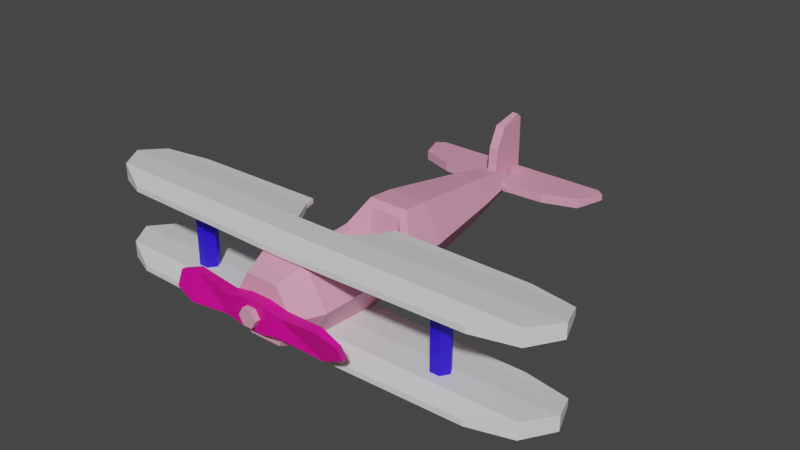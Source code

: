 # Source: plane.blend  (saved by Blender 3.6.11; exported with 4.5.12 LTS)
import bpy
from mathutils import Matrix  # noqa: F401  (used for matrix-valued properties, if any)

bpy.ops.wm.read_factory_settings(use_empty=True)
scene = bpy.context.scene
scene.name = 'Scene'

# ---- materials (node trees are filled in below, after node groups)
mat_material_001 = bpy.data.materials.new('Material.001')
mat_material_001.use_transparent_shadow = False
mat_material_002 = bpy.data.materials.new('Material.002')
mat_material_002.use_transparent_shadow = False
mat_material_003 = bpy.data.materials.new('Material.003')
mat_material_003.use_transparent_shadow = False
mat_material_004 = bpy.data.materials.new('Material.004')
mat_material_004.use_transparent_shadow = False

# ---- material node trees
mat_material_001.use_nodes = True; mat_material_001.node_tree.nodes.clear()
_N = mat_material_001.node_tree.nodes; _L = mat_material_001.node_tree.links
n0 = _N.new('ShaderNodeBsdfPrincipled'); n0.name = 'Principled BSDF'; n0.location = (10, 300)
n0.distribution = 'GGX'
n0.subsurface_method = 'RANDOM_WALK_SKIN'
n0.inputs[0].default_value = (0.8, 0.3413, 0.4853, 1.0)
n0.inputs[3].default_value = 1.45
n0.inputs[27].default_value = (0.0, 0.0, 0.0, 1.0)
n0.inputs[28].default_value = 1.0
n1 = _N.new('ShaderNodeOutputMaterial'); n1.name = 'Material Output'; n1.location = (300, 300)
_L.new(n0.outputs[0], n1.inputs[0])
n1.is_active_output = True
mat_material_002.use_nodes = True; mat_material_002.node_tree.nodes.clear()
_N = mat_material_002.node_tree.nodes; _L = mat_material_002.node_tree.links
n0 = _N.new('ShaderNodeBsdfPrincipled'); n0.name = 'Principled BSDF'; n0.location = (10, 300)
n0.distribution = 'GGX'
n0.subsurface_method = 'RANDOM_WALK_SKIN'
n0.inputs[0].default_value = (0.8, 0.0, 0.2952, 1.0)
n0.inputs[3].default_value = 1.45
n0.inputs[27].default_value = (0.0, 0.0, 0.0, 1.0)
n0.inputs[28].default_value = 1.0
n1 = _N.new('ShaderNodeOutputMaterial'); n1.name = 'Material Output'; n1.location = (300, 300)
_L.new(n0.outputs[0], n1.inputs[0])
n1.is_active_output = True
mat_material_003.use_nodes = True; mat_material_003.node_tree.nodes.clear()
_N = mat_material_003.node_tree.nodes; _L = mat_material_003.node_tree.links
n0 = _N.new('ShaderNodeBsdfPrincipled'); n0.name = 'Principled BSDF'; n0.location = (10, 300)
n0.distribution = 'GGX'
n0.subsurface_method = 'RANDOM_WALK_SKIN'
n0.inputs[0].default_value = (0.01923, 0.0, 0.8, 1.0)
n0.inputs[3].default_value = 1.45
n0.inputs[27].default_value = (0.0, 0.0, 0.0, 1.0)
n0.inputs[28].default_value = 1.0
n1 = _N.new('ShaderNodeOutputMaterial'); n1.name = 'Material Output'; n1.location = (300, 300)
_L.new(n0.outputs[0], n1.inputs[0])
n1.is_active_output = True
mat_material_004.use_nodes = True; mat_material_004.node_tree.nodes.clear()
_N = mat_material_004.node_tree.nodes; _L = mat_material_004.node_tree.links
n0 = _N.new('ShaderNodeBsdfPrincipled'); n0.name = 'Principled BSDF'; n0.location = (10, 300)
n0.distribution = 'GGX'
n0.subsurface_method = 'RANDOM_WALK_SKIN'
n0.inputs[3].default_value = 1.45
n0.inputs[27].default_value = (0.0, 0.0, 0.0, 1.0)
n0.inputs[28].default_value = 1.0
n1 = _N.new('ShaderNodeOutputMaterial'); n1.name = 'Material Output'; n1.location = (300, 300)
_L.new(n0.outputs[0], n1.inputs[0])
n1.is_active_output = True

# ---- world
world_world = bpy.data.worlds.new('World'); scene.world = world_world
world_world.use_nodes = True; world_world.node_tree.nodes.clear()
_N = world_world.node_tree.nodes; _L = world_world.node_tree.links
n0 = _N.new('ShaderNodeOutputWorld'); n0.name = 'World Output'; n0.location = (300, 300)
n1 = _N.new('ShaderNodeBackground'); n1.name = 'Background'; n1.location = (10, 300)
n1.inputs[0].default_value = (0.05088, 0.05088, 0.05088, 1.0)
_L.new(n1.outputs[0], n0.inputs[0])
n0.is_active_output = True
world_world.color = (0.05088, 0.05088, 0.05088)
world_world.use_sun_shadow = False
world_world.sun_shadow_jitter_overblur = 0.0

# ---- meshes
me_mesh = bpy.data.meshes.new('Mesh')
me_mesh.from_pydata([(21.47, 3.604, 5.925), (17.21, 3.703, 4.965), (-17.21, 3.703, 4.965), (-21.47, 3.604, 5.925), (-22.43, 3.366, 8.542), (-20.66, 3.264, 11.16), (-17.21, 3.789, 12.83), (17.21, 3.789, 12.83), (20.66, 3.264, 11.16), (22.43, 3.366, 8.542), (21.47, 4.273, 5.925), (17.21, 4.11, 4.965), (-17.21, 4.11, 4.965), (-21.47, 4.273, 5.925), (-22.43, 4.729, 8.542), (-20.66, 4.831, 11.16), (-17.21, 4.307, 12.83), (17.21, 4.307, 12.83), (20.66, 4.831, 11.16), (22.43, 4.729, 8.542), (3.092e-06, 3.801, 13.3), (3.092e-06, 4.295, 13.3), (-3.815e-06, 4.665, 11.16), (-3.815e-06, 3.43, 11.16), (-4.417, 3.703, 4.815), (4.417, 3.703, 4.815), (4.417, 4.11, 4.815), (-4.417, 4.11, 4.815), (4.098, 4.164, 5.925), (-4.098, 4.164, 5.925), (-3.316e-06, 4.498, 8.542), (2.477, 4.498, 8.542), (-2.477, 4.498, 8.542), (-4.098, 3.713, 5.925), (4.098, 3.713, 5.925), (-3.316e-06, 3.597, 8.542), (-2.477, 3.597, 8.542), (2.477, 3.597, 8.542), (13.09, -3.01, 8.614), (12.17, -3.01, 8.614), (11.71, -3.01, 9.406), (12.17, -3.01, 10.2), (13.09, -3.01, 10.2), (13.54, -3.01, 9.406), (13.09, 3.608, 8.614), (12.17, 3.608, 8.614), (11.71, 3.608, 9.406), (12.17, 3.608, 10.2), (13.09, 3.608, 10.2), (13.54, 3.608, 9.406), (8.845, -0.2712, -18.84), (-4.23e-07, -0.2712, -18.84), (-8.845, -0.2712, -18.84), (-9.604, -0.2712, -18.23), (-8.59, -0.4486, -15.68), (-5.458, -0.4486, -14.62), (5.458, -0.4486, -14.62), (8.59, -0.4486, -15.68), (9.604, -0.2712, -18.23), (8.845, 0.2712, -18.84), (-4.45e-07, 0.2712, -18.84), (-8.845, 0.2712, -18.84), (-9.604, 0.2712, -18.23), (-8.59, 0.4486, -15.68), (-5.458, 0.4486, -14.62), (5.458, 0.4486, -14.62), (8.59, 0.4486, -15.68), (9.604, 0.2712, -18.23), (1.285e-06, -0.4486, -14.33), (1.285e-06, 0.4486, -14.33), (21.47, -4.011, 5.925), (17.21, -3.913, 4.965), (-17.21, -3.913, 4.965), (-21.47, -4.011, 5.925), (-22.43, -4.249, 8.542), (-20.66, -4.351, 11.16), (-17.21, -3.827, 12.83), (17.21, -3.827, 12.83), (20.66, -4.351, 11.16), (22.43, -4.249, 8.542), (21.47, -3.343, 5.925), (17.21, -3.505, 4.965), (-17.21, -3.505, 4.965), (-21.47, -3.343, 5.925), (-22.43, -2.886, 8.542), (-20.66, -2.784, 11.16), (-17.21, -3.309, 12.83), (17.21, -3.309, 12.83), (20.66, -2.784, 11.16), (22.43, -2.886, 8.542), (3.092e-06, -3.913, 4.794), (3.092e-06, -3.815, 13.3), (3.092e-06, -3.505, 4.794), (3.092e-06, -3.321, 13.3), (-2.861e-06, -3.463, 5.925), (-1.907e-06, -3.141, 8.542), (-3.815e-06, -2.95, 11.16), (-2.861e-06, -3.89, 5.925), (-1.907e-06, -3.994, 8.542), (-3.815e-06, -4.185, 11.16), (-13.09, -3.01, 8.614), (-12.17, -3.01, 8.614), (-11.71, -3.01, 9.406), (-12.17, -3.01, 10.2), (-13.09, -3.01, 10.2), (-13.54, -3.01, 9.406), (-13.09, 3.608, 8.614), (-12.17, 3.608, 8.614), (-11.71, 3.608, 9.406), (-12.17, 3.608, 10.2), (-13.09, 3.608, 10.2), (-13.54, 3.608, 9.406), (-4.156, 6.069e-07, 4.192), (-2.078, -3.599, 4.192), (2.078, -3.599, 4.192), (4.156, -1.931e-15, 4.192), (2.078, 3.599, 12.5), (-2.078, 3.599, 12.5), (-4.156, 6.193e-07, 12.5), (-2.078, -3.599, 12.5), (2.078, -3.599, 12.5), (4.156, -5.553e-15, 12.5), (1.525, 2.642, 15.09), (-1.525, 2.642, 15.09), (-3.05, 5.072e-07, 15.09), (-1.525, -2.642, 15.09), (1.525, -2.642, 15.09), (3.05, 5.274e-08, 15.09), (2.299, 8.854e-08, -10.65), (1.15, 1.991, -10.65), (1.15, -1.991, -10.65), (-1.15, -1.991, -10.65), (-2.299, 4.312e-07, -10.65), (-1.15, 1.991, -10.65), (3.756, 2.537e-08, -1.96), (1.878, -3.252, -1.96), (-1.878, -3.252, -1.96), (-3.756, 5.85e-07, -1.96), (-1.878, 3.252, -1.96), (1.878, 3.252, -1.96), (1.174, 1.422e-07, -15.79), (0.5872, 1.017, -15.79), (0.5872, -1.017, -15.79), (-0.5872, -1.017, -15.79), (-1.174, 3.172e-07, -15.79), (-0.5872, 1.017, -15.79), (9.909e-08, 2.017e-07, -18.51), (1.956, 3.387, 0.429), (2.078, 3.599, 7.96), (-1.956, 3.387, 0.429), (-2.078, 3.599, 7.96), (3.426, 1.003, 1.873), (3.476, 1.177, 6.387), (-3.426, 1.004, 1.873), (-3.476, 1.177, 6.387), (3.842, 0.5359, 4.192), (-3.842, 0.5359, 4.192), (2.698, 1.009, 6.227), (1.577, 2.928, 7.524), (-2.698, 1.009, 6.227), (-1.577, 2.928, 7.524), (3.032, 0.5037, 4.199), (-3.032, 0.5037, 4.199), (2.649, 0.8235, 2.044), (-2.649, 0.8235, 2.044), (1.473, 2.703, 0.8436), (-1.473, 2.703, 0.8436), (1.531, -0.6426, 6.963), (-1.531, -0.6426, 6.963), (1.816, -1.165, 4.289), (-1.816, -1.165, 4.289), (1.483, -0.9131, 1.352), (-1.483, -0.9131, 1.352), (0.4398, 0.7618, 15.09), (-0.4398, 0.7618, 15.09), (-0.8797, 3.578e-07, 15.09), (-0.4398, -0.7618, 15.09), (0.4398, -0.7618, 15.09), (0.8797, 2.267e-07, 15.09), (0.4398, 0.7618, 16.75), (-0.4398, 0.7618, 16.75), (-0.8797, 3.578e-07, 16.75), (-0.4398, -0.7618, 16.75), (0.4398, -0.7618, 16.75), (0.8797, 2.267e-07, 16.75), (-0.2712, 5.796e-07, -18.36), (-0.2712, 5.488, -18.36), (-0.2712, 5.959, -17.81), (-0.4486, 5.33, -15.52), (-0.4486, 3.386, -14.57), (0.2712, 5.933e-07, -18.36), (0.2712, 5.488, -18.36), (0.2712, 5.959, -17.81), (0.4486, 5.33, -15.52), (0.4486, 3.386, -14.57), (-0.4486, -4.804e-07, -14.31), (0.4486, -4.804e-07, -14.31), (0.9878, -1.264, 16.24), (-0.9878, -1.264, 16.24), (-0.9878, 1.264, 16.24), (0.9878, 1.264, 16.24), (-0.9878, 1.264, 15.15), (0.9878, 1.264, 15.15), (-0.9878, -1.264, 15.15), (0.9878, -1.264, 15.15), (8.615, 0.6866, 15.74), (8.615, -0.6446, 15.19), (8.615, 0.6402, 16.2), (8.615, -0.691, 15.66), (2.774, -0.9194, 16.24), (6.777, -1.473, 15.68), (2.774, 0.9194, 16.24), (2.774, 0.9194, 15.15), (6.777, 1.292, 16.4), (6.777, 1.473, 15.72), (2.774, -0.9194, 15.15), (6.777, -1.292, 14.99), (-8.559, 0.6287, 15.2), (-8.559, -0.6875, 15.73), (-8.559, -0.6331, 16.2), (-8.559, 0.6831, 15.66), (-6.72, -1.473, 15.69), (-2.717, -0.9194, 15.15), (-2.717, -0.9194, 16.24), (-6.72, -1.306, 16.38), (-6.72, 1.473, 15.71), (-2.717, 0.9194, 16.24), (-2.717, 0.9194, 15.15), (-6.72, 1.306, 15.02)], [], [(0, 1, 11, 10), (2, 3, 13, 12), (3, 4, 14, 13), (4, 5, 15, 14), (5, 6, 16, 15), (6, 20, 21, 16), (7, 8, 18, 17), (8, 9, 19, 18), (9, 0, 10, 19), (21, 20, 7, 17), (18, 22, 21, 17), (19, 31, 22, 18), (23, 20, 6, 5), (22, 32, 14, 15), (21, 22, 15, 16), (8, 23, 37, 9), (8, 7, 20, 23), (36, 23, 5, 4), (1, 25, 26, 11), (27, 24, 2, 12), (28, 31, 19, 10), (26, 28, 10, 11), (33, 36, 4, 3), (24, 33, 3, 2), (13, 29, 27, 12), (13, 14, 32, 29), (0, 34, 25, 1), (9, 37, 34, 0), (25, 34, 28, 26), (34, 37, 31, 28), (30, 35, 36, 32), (36, 33, 29, 32), (33, 24, 27, 29), (37, 35, 30, 31), (22, 31, 30), (22, 30, 32), (36, 35, 23), (37, 23, 35), (38, 39, 45, 44), (39, 40, 46, 45), (40, 41, 47, 46), (41, 42, 48, 47), (42, 43, 49, 48), (43, 38, 44, 49), (50, 51, 60, 59), (51, 52, 61, 60), (52, 53, 62, 61), (53, 54, 63, 62), (54, 55, 64, 63), (55, 68, 69, 64), (56, 57, 66, 65), (57, 58, 67, 66), (58, 50, 59, 67), (51, 56, 68), (65, 60, 69), (69, 68, 56, 65), (52, 54, 53), (63, 61, 62), (59, 60, 65, 66), (59, 66, 67), (69, 60, 64), (64, 60, 61, 63), (51, 55, 54, 52), (51, 68, 55), (50, 57, 56, 51), (50, 58, 57), (70, 71, 81, 80), (71, 90, 92, 81), (72, 73, 83, 82), (73, 74, 84, 83), (74, 75, 85, 84), (75, 76, 86, 85), (76, 91, 93, 86), (77, 78, 88, 87), (78, 79, 89, 88), (79, 70, 80, 89), (92, 90, 72, 82), (93, 91, 77, 87), (98, 99, 75, 74), (94, 95, 89, 80), (88, 96, 93, 87), (92, 94, 80, 81), (89, 95, 96, 88), (97, 98, 74, 73), (99, 91, 76, 75), (90, 97, 73, 72), (83, 94, 92, 82), (83, 84, 95, 94), (96, 95, 84, 85), (93, 96, 85, 86), (70, 97, 90, 71), (79, 98, 97, 70), (78, 99, 98, 79), (78, 77, 91, 99), (100, 106, 107, 101), (101, 107, 108, 102), (102, 108, 109, 103), (103, 109, 110, 104), (104, 110, 111, 105), (105, 111, 106, 100), (148, 150, 117, 116), (112, 113, 119, 118), (113, 114, 120, 119), (114, 115, 121, 120), (151, 155, 115, 134), (179, 180, 181, 184), (116, 117, 123, 122), (117, 118, 124, 123), (118, 119, 125, 124), (119, 120, 126, 125), (120, 121, 127, 126), (121, 116, 122, 127), (139, 134, 128, 129), (134, 135, 130, 128), (135, 136, 131, 130), (136, 137, 132, 131), (137, 138, 133, 132), (138, 139, 129, 133), (115, 114, 135, 134), (114, 113, 136, 135), (113, 112, 137, 136), (149, 147, 139, 138), (129, 128, 140, 141), (128, 130, 142, 140), (130, 131, 143, 142), (131, 132, 144, 143), (132, 133, 145, 144), (133, 129, 141, 145), (141, 140, 146), (140, 142, 146), (142, 143, 146), (143, 144, 146), (144, 145, 146), (145, 141, 146), (154, 156, 112, 118), (147, 151, 134, 139), (150, 154, 118, 117), (137, 153, 149, 138), (121, 152, 148, 116), (115, 155, 152, 121), (112, 156, 153, 137), (167, 169, 170, 168), (169, 171, 172, 170), (148, 152, 157, 158), (154, 150, 160, 159), (150, 148, 158, 160), (152, 155, 161, 157), (156, 154, 159, 162), (155, 151, 163, 161), (153, 156, 162, 164), (151, 147, 165, 163), (147, 149, 166, 165), (149, 153, 164, 166), (158, 157, 167), (159, 160, 168), (160, 158, 167, 168), (157, 161, 169, 167), (162, 159, 168, 170), (161, 163, 171, 169), (164, 162, 170, 172), (163, 165, 171), (165, 166, 172, 171), (166, 164, 172), (122, 123, 174, 173), (123, 124, 175, 174), (124, 125, 176, 175), (125, 126, 177, 176), (126, 127, 178, 177), (127, 122, 173, 178), (173, 174, 180, 179), (174, 175, 181, 180), (175, 176, 182, 181), (176, 177, 183, 182), (177, 178, 184, 183), (178, 173, 179, 184), (184, 181, 182, 183), (185, 186, 191, 190), (186, 187, 192, 191), (187, 188, 193, 192), (188, 189, 194, 193), (189, 195, 196, 194), (186, 188, 187), (193, 191, 192), (196, 190, 194), (194, 190, 191, 193), (185, 189, 188, 186), (185, 195, 189), (206, 205, 207, 208), (217, 218, 219, 220), (197, 198, 203, 204), (198, 197, 200, 199), (199, 200, 202, 201), (201, 202, 204, 203), (221, 222, 223, 224), (225, 224, 223), (225, 226, 227, 228), (221, 227, 222), (209, 210, 211), (212, 211, 213, 214), (215, 214, 216), (209, 215, 216, 210), (218, 221, 224, 219), (217, 228, 221, 218), (220, 225, 228, 217), (219, 224, 225, 220), (210, 208, 207, 213), (214, 213, 207, 205), (216, 214, 205, 206), (210, 216, 206, 208), (211, 210, 213), (225, 223, 226), (228, 227, 221), (215, 212, 214), (200, 197, 209, 211), (202, 200, 211, 212), (197, 204, 215, 209), (204, 202, 212, 215), (203, 198, 223, 222), (199, 201, 227, 226), (201, 203, 222, 227), (198, 199, 226, 223)])
me_mesh.polygons.foreach_set('use_smooth', [True] * 221)
me_mesh.polygons.foreach_set('material_index', [3, 3, 3, 3, 3, 3, 3, 3, 3, 3, 3, 3, 3, 3, 3, 3, 3, 3, 3, 3, 3, 3, 3, 3, 3, 3, 3, 3, 3, 3, 3, 3, 3, 3, 3, 3, 3, 3, 2, 2, 2, 2, 2, 2, 0, 0, 0, 0, 0, 0, 0, 0, 0, 0, 0, 0, 0, 0, 0, 0, 0, 0, 0, 0, 0, 0, 3, 3, 3, 3, 3, 3, 3, 3, 3, 3, 3, 3, 3, 3, 3, 3, 3, 3, 3, 3, 3, 3, 3, 3, 3, 3, 3, 3, 2, 2, 2, 2, 2, 2, 0, 0, 0, 0, 0, 0, 0, 0, 0, 0, 0, 0, 0, 0, 0, 0, 0, 0, 0, 0, 0, 0, 0, 0, 0, 0, 0, 0, 0, 0, 0, 0, 0, 0, 0, 0, 0, 0, 0, 0, 0, 0, 0, 0, 0, 0, 0, 0, 0, 0, 0, 0, 0, 0, 0, 0, 0, 0, 0, 0, 0, 0, 0, 0, 0, 0, 0, 0, 0, 0, 0, 0, 0, 0, 0, 0, 0, 0, 0, 0, 0, 0, 0, 0, 0, 0, 0, 1, 1, 1, 1, 1, 1, 1, 1, 1, 1, 1, 1, 1, 1, 1, 1, 1, 1, 1, 1, 1, 1, 1, 1, 1, 1, 1, 1, 1, 1, 1, 1, 1, 1])
_k = set([(0, 1), (0, 9), (0, 10), (0, 34), (1, 11), (1, 25), (2, 3), (2, 12), (2, 24), (3, 4), (3, 13), (3, 33), (4, 5), (4, 14), (4, 36), (5, 6), (5, 15), (5, 23), (6, 16), (6, 20), (7, 8), (7, 17), (7, 20), (8, 9), (8, 18), (8, 23), (9, 19), (9, 37), (10, 11), (10, 19), (10, 28), (11, 26), (12, 13), (12, 27), (13, 14), (13, 29), (14, 15), (14, 32), (15, 16), (15, 22), (16, 21), (17, 18), (17, 21), (18, 19), (18, 22), (19, 31), (20, 21), (20, 23), (21, 22), (22, 30), (22, 31), (22, 32), (23, 35), (23, 36), (23, 37), (24, 27), (24, 33), (25, 26), (25, 34), (26, 28), (27, 29), (28, 31), (28, 34), (29, 32), (29, 33), (30, 31), (30, 32), (30, 35), (31, 37), (32, 36), (33, 36), (34, 37), (35, 36), (35, 37), (38, 39), (38, 43), (38, 44), (39, 40), (39, 45), (40, 41), (40, 46), (41, 42), (41, 47), (42, 43), (42, 48), (43, 49), (44, 45), (44, 49), (45, 46), (46, 47), (47, 48), (48, 49), (50, 51), (50, 57), (50, 58), (50, 59), (51, 52), (51, 55), (51, 56), (51, 60), (51, 68), (52, 53), (52, 54), (52, 61), (53, 54), (53, 62), (54, 55), (54, 63), (55, 64), (55, 68), (56, 57), (56, 65), (56, 68), (57, 58), (57, 66), (58, 67), (59, 60), (59, 66), (59, 67), (60, 61), (60, 64), (60, 65), (60, 69), (61, 62), (61, 63), (62, 63), (63, 64), (64, 69), (65, 66), (65, 69), (66, 67), (68, 69), (70, 71), (70, 79), (70, 80), (70, 97), (71, 81), (71, 90), (72, 73), (72, 82), (72, 90), (73, 74), (73, 83), (73, 97), (74, 75), (74, 84), (74, 98), (75, 76), (75, 85), (75, 99), (76, 86), (76, 91), (77, 78), (77, 87), (77, 91), (78, 79), (78, 88), (78, 99), (79, 89), (79, 98), (80, 81), (80, 89), (80, 94), (81, 92), (82, 83), (82, 92), (83, 84), (83, 94), (84, 85), (84, 95), (85, 86), (85, 96), (86, 93), (87, 88), (87, 93), (88, 89), (88, 96), (89, 95), (90, 92), (90, 97), (91, 93), (91, 99), (92, 94), (93, 96), (94, 95), (95, 96), (97, 98), (98, 99), (100, 101), (100, 105), (100, 106), (101, 102), (101, 107), (102, 103), (102, 108), (103, 104), (103, 109), (104, 105), (104, 110), (105, 111), (106, 107), (106, 111), (107, 108), (108, 109), (109, 110), (110, 111), (112, 113), (112, 118), (112, 137), (112, 156), (113, 114), (113, 119), (113, 136), (114, 115), (114, 120), (114, 135), (115, 121), (115, 134), (115, 155), (116, 117), (116, 121), (116, 122), (116, 148), (117, 118), (117, 123), (117, 150), (118, 119), (118, 124), (118, 154), (119, 120), (119, 125), (120, 121), (120, 126), (121, 127), (121, 152), (122, 123), (122, 127), (122, 173), (123, 124), (123, 174), (124, 125), (124, 175), (125, 126), (125, 176), (126, 127), (126, 177), (127, 178), (128, 129), (128, 130), (128, 134), (128, 140), (129, 133), (129, 139), (129, 141), (130, 131), (130, 135), (130, 142), (131, 132), (131, 136), (131, 143), (132, 133), (132, 137), (132, 144), (133, 138), (133, 145), (134, 135), (134, 139), (134, 151), (135, 136), (136, 137), (137, 138), (137, 153), (138, 139), (138, 149), (139, 147), (140, 141), (140, 142), (140, 146), (141, 145), (141, 146), (142, 143), (142, 146), (143, 144), (143, 146), (144, 145), (144, 146), (145, 146), (147, 149), (147, 151), (147, 165), (148, 150), (148, 152), (148, 158), (149, 153), (149, 166), (150, 154), (150, 160), (151, 155), (151, 163), (152, 155), (152, 157), (153, 156), (153, 164), (154, 156), (154, 159), (155, 161), (156, 162), (157, 158), (157, 161), (157, 167), (158, 160), (158, 167), (159, 160), (159, 162), (159, 168), (160, 168), (161, 163), (161, 169), (162, 164), (162, 170), (163, 165), (163, 171), (164, 166), (164, 172), (165, 166), (165, 171), (166, 172), (167, 168), (167, 169), (168, 170), (169, 170), (169, 171), (170, 172), (171, 172), (173, 174), (173, 178), (173, 179), (174, 175), (174, 180), (175, 176), (175, 181), (176, 177), (176, 182), (177, 178), (177, 183), (178, 184), (179, 180), (179, 184), (180, 181), (181, 182), (181, 184), (182, 183), (183, 184), (185, 186), (185, 189), (185, 190), (185, 195), (186, 187), (186, 188), (186, 191), (187, 188), (187, 192), (188, 189), (188, 193), (189, 194), (189, 195), (190, 191), (190, 194), (190, 196), (191, 192), (191, 193), (192, 193), (193, 194), (194, 196), (195, 196), (197, 198), (197, 200), (197, 204), (197, 209), (198, 199), (198, 203), (198, 223), (199, 200), (199, 201), (199, 226), (200, 202), (200, 211), (201, 202), (201, 203), (201, 227), (202, 204), (202, 212), (203, 204), (203, 222), (204, 215), (205, 206), (205, 207), (205, 214), (206, 208), (206, 216), (207, 208), (207, 213), (208, 210), (209, 210), (209, 211), (209, 215), (210, 211), (210, 213), (210, 216), (211, 212), (211, 213), (212, 214), (212, 215), (213, 214), (214, 215), (214, 216), (215, 216), (217, 218), (217, 220), (217, 228), (218, 219), (218, 221), (219, 220), (219, 224), (220, 225), (221, 222), (221, 224), (221, 227), (221, 228), (222, 223), (222, 227), (223, 224), (223, 225), (223, 226), (224, 225), (225, 226), (225, 228), (226, 227), (227, 228)])
me_mesh.attributes.new('sharp_edge', 'BOOLEAN', 'EDGE').data.foreach_set('value', [ (min(e.vertices), max(e.vertices)) in _k for e in me_mesh.edges])
_uv = me_mesh.uv_layers.new(name='map1')
_uv.uv.foreach_set('vector', [0.01391, 0.04532, 0.01401, 0.04531, 0.01401, 0.04531, 0.01391, 0.04531, 0.01474, 0.04531, 0.01484, 0.04531, 0.01484, 0.0453, 0.01474, 0.0453, 0.01484, 0.04531, 0.01488, 0.04532, 0.01488, 0.0453, 0.01484, 0.0453, 0.01488, 0.04532, 0.01485, 0.04533, 0.01486, 0.04531, 0.01488, 0.0453, 0.01485, 0.04533, 0.01479, 0.04533, 0.01479, 0.04532, 0.01486, 0.04531, 0.01479, 0.04533, 0.01439, 0.04533, 0.01439, 0.04533, 0.01479, 0.04532, 0.01398, 0.04534, 0.01391, 0.04534, 0.01391, 0.04531, 0.01398, 0.04533, 0.01391, 0.04534, 0.01388, 0.04533, 0.01388, 0.04531, 0.01391, 0.04531, 0.01388, 0.04533, 0.01391, 0.04532, 0.01391, 0.04531, 0.01388, 0.04531, 0.01439, 0.04533, 0.01439, 0.04533, 0.01398, 0.04534, 0.01398, 0.04533, 0.01391, 0.04531, 0.01439, 0.04531, 0.01439, 0.04533, 0.01398, 0.04533, 0.01388, 0.04531, 0.01434, 0.04531, 0.01439, 0.04531, 0.01391, 0.04531, 0.01439, 0.04533, 0.01439, 0.04533, 0.01479, 0.04533, 0.01485, 0.04533, 0.01439, 0.04531, 0.01444, 0.04531, 0.01488, 0.0453, 0.01486, 0.04531, 0.01439, 0.04533, 0.01439, 0.04531, 0.01486, 0.04531, 0.01479, 0.04532, 0.01391, 0.04534, 0.01439, 0.04533, 0.01434, 0.04532, 0.01388, 0.04533, 0.01391, 0.04534, 0.01398, 0.04534, 0.01439, 0.04533, 0.01439, 0.04533, 0.01444, 0.04532, 0.01439, 0.04533, 0.01485, 0.04533, 0.01488, 0.04532, 0.01401, 0.04531, 0.01433, 0.04531, 0.01433, 0.0453, 0.01401, 0.04531, 0.01442, 0.0453, 0.01442, 0.04531, 0.01474, 0.04531, 0.01474, 0.0453, 0.01433, 0.04531, 0.01434, 0.04531, 0.01388, 0.04531, 0.01391, 0.04531, 0.01433, 0.0453, 0.01433, 0.04531, 0.01391, 0.04531, 0.01401, 0.04531, 0.01443, 0.04531, 0.01444, 0.04532, 0.01488, 0.04532, 0.01484, 0.04531, 0.01442, 0.04531, 0.01443, 0.04531, 0.01484, 0.04531, 0.01474, 0.04531, 0.01484, 0.0453, 0.01443, 0.04531, 0.01442, 0.0453, 0.01474, 0.0453, 0.01484, 0.0453, 0.01488, 0.0453, 0.01444, 0.04531, 0.01443, 0.04531, 0.01391, 0.04532, 0.01433, 0.04531, 0.01433, 0.04531, 0.01401, 0.04531, 0.01388, 0.04533, 0.01434, 0.04532, 0.01433, 0.04531, 0.01391, 0.04532, 0.01433, 0.04531, 0.01433, 0.04531, 0.01433, 0.04531, 0.01433, 0.0453, 0.01433, 0.04531, 0.01434, 0.04532, 0.01434, 0.04531, 0.01433, 0.04531, 0.01438, 0.04531, 0.01438, 0.04532, 0.01444, 0.04532, 0.01444, 0.04531, 0.01444, 0.04532, 0.01443, 0.04531, 0.01443, 0.04531, 0.01444, 0.04531, 0.01443, 0.04531, 0.01442, 0.04531, 0.01442, 0.0453, 0.01443, 0.04531, 0.01434, 0.04532, 0.01438, 0.04532, 0.01438, 0.04531, 0.01434, 0.04531, 0.01439, 0.04531, 0.01434, 0.04531, 0.01438, 0.04531, 0.01439, 0.04531, 0.01438, 0.04531, 0.01444, 0.04531, 0.01444, 0.04532, 0.01438, 0.04532, 0.01439, 0.04533, 0.01434, 0.04532, 0.01439, 0.04533, 0.01438, 0.04532, 0.02656, 0.0459, 0.02668, 0.04589, 0.02667, 0.04509, 0.02654, 0.0451, 0.02668, 0.04589, 0.02678, 0.04591, 0.02678, 0.0451, 0.02667, 0.04509, 0.02678, 0.04591, 0.02677, 0.04594, 0.02676, 0.04512, 0.02678, 0.0451, 0.02677, 0.04594, 0.02664, 0.04596, 0.02663, 0.04513, 0.02676, 0.04512, 0.02664, 0.04596, 0.02654, 0.04594, 0.02652, 0.04512, 0.02663, 0.04513, 0.02654, 0.04594, 0.02656, 0.0459, 0.02654, 0.0451, 0.02652, 0.04512, 0.005209, 0.04468, 0.005233, 0.04425, 0.005232, 0.04421, 0.005208, 0.04464, 0.005233, 0.04425, 0.005251, 0.04391, 0.005251, 0.04388, 0.005232, 0.04421, 0.005251, 0.04391, 0.005303, 0.04389, 0.005302, 0.04386, 0.005251, 0.04388, 0.005303, 0.04389, 0.005511, 0.04393, 0.005511, 0.04388, 0.005302, 0.04386, 0.005511, 0.04393, 0.005606, 0.04404, 0.005607, 0.04399, 0.005511, 0.04388, 0.005606, 0.04404, 0.005649, 0.04426, 0.005651, 0.0442, 0.005607, 0.04399, 0.005641, 0.04451, 0.005543, 0.04468, 0.005543, 0.04461, 0.005643, 0.04445, 0.005543, 0.04468, 0.005272, 0.04472, 0.005271, 0.04468, 0.005543, 0.04461, 0.005272, 0.04472, 0.005209, 0.04468, 0.005208, 0.04464, 0.005271, 0.04468, 0.005233, 0.04425, 0.005641, 0.04451, 0.005649, 0.04426, 0.005643, 0.04445, 0.005232, 0.04421, 0.005651, 0.0442, 0.005651, 0.0442, 0.005649, 0.04426, 0.005641, 0.04451, 0.005643, 0.04445, 0.005251, 0.04391, 0.005511, 0.04393, 0.005303, 0.04389, 0.005511, 0.04388, 0.005251, 0.04388, 0.005302, 0.04386, 0.005208, 0.04464, 0.005232, 0.04421, 0.005643, 0.04445, 0.005543, 0.04461, 0.005208, 0.04464, 0.005543, 0.04461, 0.005271, 0.04468, 0.005651, 0.0442, 0.005232, 0.04421, 0.005607, 0.04399, 0.005607, 0.04399, 0.005232, 0.04421, 0.005251, 0.04388, 0.005511, 0.04388, 0.005233, 0.04425, 0.005606, 0.04404, 0.005511, 0.04393, 0.005251, 0.04391, 0.005233, 0.04425, 0.005649, 0.04426, 0.005606, 0.04404, 0.005209, 0.04468, 0.005543, 0.04468, 0.005641, 0.04451, 0.005233, 0.04425, 0.005209, 0.04468, 0.005272, 0.04472, 0.005543, 0.04468, 0.01391, 0.04532, 0.01401, 0.04531, 0.01401, 0.04531, 0.01391, 0.04531, 0.01401, 0.04531, 0.01438, 0.04531, 0.01438, 0.0453, 0.01401, 0.04531, 0.01474, 0.04531, 0.01484, 0.04531, 0.01484, 0.0453, 0.01474, 0.0453, 0.01484, 0.04531, 0.01488, 0.04532, 0.01488, 0.0453, 0.01484, 0.0453, 0.01488, 0.04532, 0.01485, 0.04533, 0.01486, 0.04531, 0.01488, 0.0453, 0.01485, 0.04533, 0.01479, 0.04533, 0.01479, 0.04532, 0.01486, 0.04531, 0.01479, 0.04533, 0.01439, 0.04533, 0.01439, 0.04533, 0.01479, 0.04532, 0.01398, 0.04534, 0.01391, 0.04534, 0.01391, 0.04531, 0.01398, 0.04533, 0.01391, 0.04534, 0.01388, 0.04533, 0.01388, 0.04531, 0.01391, 0.04531, 0.01388, 0.04533, 0.01391, 0.04532, 0.01391, 0.04531, 0.01388, 0.04531, 0.01438, 0.0453, 0.01438, 0.04531, 0.01474, 0.04531, 0.01474, 0.0453, 0.01439, 0.04533, 0.01439, 0.04533, 0.01398, 0.04534, 0.01398, 0.04533, 0.01438, 0.04532, 0.01439, 0.04533, 0.01485, 0.04533, 0.01488, 0.04532, 0.01438, 0.04531, 0.01438, 0.04531, 0.01388, 0.04531, 0.01391, 0.04531, 0.01391, 0.04531, 0.01439, 0.04531, 0.01439, 0.04533, 0.01398, 0.04533, 0.01438, 0.0453, 0.01438, 0.04531, 0.01391, 0.04531, 0.01401, 0.04531, 0.01388, 0.04531, 0.01438, 0.04531, 0.01439, 0.04531, 0.01391, 0.04531, 0.01438, 0.04531, 0.01438, 0.04532, 0.01488, 0.04532, 0.01484, 0.04531, 0.01439, 0.04533, 0.01439, 0.04533, 0.01479, 0.04533, 0.01485, 0.04533, 0.01438, 0.04531, 0.01438, 0.04531, 0.01484, 0.04531, 0.01474, 0.04531, 0.01484, 0.0453, 0.01438, 0.04531, 0.01438, 0.0453, 0.01474, 0.0453, 0.01484, 0.0453, 0.01488, 0.0453, 0.01438, 0.04531, 0.01438, 0.04531, 0.01439, 0.04531, 0.01438, 0.04531, 0.01488, 0.0453, 0.01486, 0.04531, 0.01439, 0.04533, 0.01439, 0.04531, 0.01486, 0.04531, 0.01479, 0.04532, 0.01391, 0.04532, 0.01438, 0.04531, 0.01438, 0.04531, 0.01401, 0.04531, 0.01388, 0.04533, 0.01438, 0.04532, 0.01438, 0.04531, 0.01391, 0.04532, 0.01391, 0.04534, 0.01439, 0.04533, 0.01438, 0.04532, 0.01388, 0.04533, 0.01391, 0.04534, 0.01398, 0.04534, 0.01439, 0.04533, 0.01439, 0.04533, 0.02656, 0.0459, 0.02654, 0.0451, 0.02667, 0.04509, 0.02668, 0.04589, 0.02668, 0.04589, 0.02667, 0.04509, 0.02678, 0.0451, 0.02678, 0.04591, 0.02678, 0.04591, 0.02678, 0.0451, 0.02676, 0.04512, 0.02677, 0.04594, 0.02677, 0.04594, 0.02676, 0.04512, 0.02663, 0.04513, 0.02664, 0.04596, 0.02664, 0.04596, 0.02663, 0.04513, 0.02652, 0.04512, 0.02654, 0.04594, 0.02654, 0.04594, 0.02652, 0.04512, 0.02654, 0.0451, 0.02656, 0.0459, 0.004206, 0.04388, 0.004153, 0.0439, 0.00402, 0.04389, 0.004076, 0.04386, 0.004216, 0.04402, 0.00424, 0.04409, 0.004022, 0.04406, 0.003992, 0.04399, 0.00424, 0.04409, 0.00429, 0.04406, 0.004078, 0.04403, 0.004022, 0.04406, 0.00429, 0.04406, 0.004316, 0.04396, 0.004104, 0.04393, 0.004078, 0.04403, 0.004347, 0.04392, 0.004302, 0.04392, 0.004316, 0.04396, 0.004478, 0.04398, 0.004005, 0.04388, 0.003962, 0.0439, 0.003941, 0.04397, 0.004026, 0.04393, 0.004076, 0.04386, 0.00402, 0.04389, 0.003962, 0.0439, 0.004005, 0.04388, 0.00402, 0.04389, 0.003992, 0.04399, 0.003941, 0.04397, 0.003962, 0.0439, 0.003992, 0.04399, 0.004022, 0.04406, 0.003965, 0.04403, 0.003941, 0.04397, 0.004022, 0.04406, 0.004078, 0.04403, 0.004007, 0.044, 0.003965, 0.04403, 0.004078, 0.04403, 0.004104, 0.04393, 0.004026, 0.04393, 0.004007, 0.044, 0.004104, 0.04393, 0.004076, 0.04386, 0.004005, 0.04388, 0.004026, 0.04393, 0.00446, 0.04392, 0.004478, 0.04398, 0.004714, 0.04403, 0.004707, 0.04398, 0.004478, 0.04398, 0.004455, 0.04408, 0.0047, 0.04409, 0.004714, 0.04403, 0.004455, 0.04408, 0.004414, 0.04411, 0.004679, 0.04411, 0.0047, 0.04409, 0.004414, 0.04411, 0.004394, 0.04404, 0.004671, 0.04406, 0.004679, 0.04411, 0.004394, 0.04404, 0.004419, 0.04394, 0.004685, 0.044, 0.004671, 0.04406, 0.004419, 0.04394, 0.00446, 0.04392, 0.004707, 0.04398, 0.004685, 0.044, 0.004316, 0.04396, 0.00429, 0.04406, 0.004455, 0.04408, 0.004478, 0.04398, 0.00429, 0.04406, 0.00424, 0.04409, 0.004414, 0.04411, 0.004455, 0.04408, 0.00424, 0.04409, 0.004216, 0.04402, 0.004394, 0.04404, 0.004414, 0.04411, 0.004337, 0.04393, 0.004383, 0.0439, 0.00446, 0.04392, 0.004419, 0.04394, 0.004707, 0.04398, 0.004714, 0.04403, 0.004911, 0.04406, 0.004909, 0.04404, 0.004714, 0.04403, 0.0047, 0.04409, 0.004904, 0.04409, 0.004911, 0.04406, 0.0047, 0.04409, 0.004679, 0.04411, 0.004895, 0.0441, 0.004904, 0.04409, 0.004679, 0.04411, 0.004671, 0.04406, 0.004893, 0.04408, 0.004895, 0.0441, 0.004671, 0.04406, 0.004685, 0.044, 0.0049, 0.04405, 0.004893, 0.04408, 0.004685, 0.044, 0.004707, 0.04398, 0.004909, 0.04404, 0.0049, 0.04405, 0.004909, 0.04404, 0.004911, 0.04406, 0.004941, 0.04408, 0.004911, 0.04406, 0.004904, 0.04409, 0.004941, 0.04408, 0.004904, 0.04409, 0.004895, 0.0441, 0.004941, 0.04408, 0.004895, 0.0441, 0.004893, 0.04408, 0.004941, 0.04408, 0.004893, 0.04408, 0.0049, 0.04405, 0.004941, 0.04408, 0.0049, 0.04405, 0.004909, 0.04404, 0.004941, 0.04408, 0.004186, 0.04395, 0.004231, 0.04396, 0.004216, 0.04402, 0.003992, 0.04399, 0.004383, 0.0439, 0.004347, 0.04392, 0.004478, 0.04398, 0.00446, 0.04392, 0.004153, 0.0439, 0.004186, 0.04395, 0.003992, 0.04399, 0.00402, 0.04389, 0.004394, 0.04404, 0.004279, 0.04396, 0.004337, 0.04393, 0.004419, 0.04394, 0.004104, 0.04393, 0.004259, 0.04391, 0.004206, 0.04388, 0.004076, 0.04386, 0.004316, 0.04396, 0.004302, 0.04392, 0.004259, 0.04391, 0.004104, 0.04393, 0.004216, 0.04402, 0.004231, 0.04396, 0.004279, 0.04396, 0.004394, 0.04404, 0.003428, 0.02421, 0.003096, 0.02432, 0.003002, 0.02395, 0.003339, 0.0239, 0.003096, 0.02432, 0.002709, 0.02434, 0.002642, 0.02404, 0.003002, 0.02395, 0.004206, 0.04388, 0.004259, 0.04391, 0.004259, 0.04391, 0.004206, 0.04388, 0.004186, 0.04395, 0.004153, 0.0439, 0.004153, 0.0439, 0.004186, 0.04395, 0.004153, 0.0439, 0.004206, 0.04388, 0.004206, 0.04388, 0.004153, 0.0439, 0.004259, 0.04391, 0.004302, 0.04392, 0.004302, 0.04392, 0.004259, 0.04391, 0.004231, 0.04396, 0.004186, 0.04395, 0.004186, 0.04395, 0.004231, 0.04396, 0.004302, 0.04392, 0.004347, 0.04392, 0.004347, 0.04392, 0.004302, 0.04392, 0.004279, 0.04396, 0.004231, 0.04396, 0.004231, 0.04396, 0.004279, 0.04396, 0.004347, 0.04392, 0.004383, 0.0439, 0.004383, 0.0439, 0.004347, 0.04392, 0.004383, 0.0439, 0.004337, 0.04393, 0.004337, 0.04393, 0.004383, 0.0439, 0.004337, 0.04393, 0.004279, 0.04396, 0.004279, 0.04396, 0.004337, 0.04393, 0.003522, 0.02405, 0.003373, 0.02428, 0.003428, 0.02421, 0.003215, 0.02372, 0.00342, 0.02371, 0.003339, 0.0239, 0.00342, 0.02371, 0.003522, 0.02405, 0.003428, 0.02421, 0.003339, 0.0239, 0.003373, 0.02428, 0.003112, 0.02439, 0.003096, 0.02432, 0.003428, 0.02421, 0.002951, 0.02376, 0.003215, 0.02372, 0.003339, 0.0239, 0.003002, 0.02395, 0.003112, 0.02439, 0.00281, 0.02439, 0.002709, 0.02434, 0.003096, 0.02432, 0.002682, 0.02383, 0.002951, 0.02376, 0.003002, 0.02395, 0.002642, 0.02404, 0.00281, 0.02439, 0.002591, 0.02421, 0.002709, 0.02434, 0.002591, 0.02421, 0.002522, 0.02389, 0.002642, 0.02404, 0.002709, 0.02434, 0.002522, 0.02389, 0.002682, 0.02383, 0.002642, 0.02404, 0.004005, 0.04388, 0.003962, 0.0439, 0.003962, 0.0439, 0.004005, 0.04388, 0.003962, 0.0439, 0.003941, 0.04397, 0.003941, 0.04397, 0.003962, 0.0439, 0.003941, 0.04397, 0.003965, 0.04403, 0.003965, 0.04403, 0.003941, 0.04397, 0.003965, 0.04403, 0.004007, 0.044, 0.004007, 0.044, 0.003965, 0.04403, 0.004007, 0.044, 0.004026, 0.04393, 0.004026, 0.04393, 0.004007, 0.044, 0.004026, 0.04393, 0.004005, 0.04388, 0.004005, 0.04388, 0.004026, 0.04393, 0.004005, 0.04388, 0.003962, 0.0439, 0.003962, 0.0439, 0.004005, 0.04388, 0.003962, 0.0439, 0.003941, 0.04397, 0.003941, 0.04397, 0.003962, 0.0439, 0.003941, 0.04397, 0.003965, 0.04403, 0.003965, 0.04403, 0.003941, 0.04397, 0.003965, 0.04403, 0.004007, 0.044, 0.004007, 0.044, 0.003965, 0.04403, 0.004007, 0.044, 0.004026, 0.04393, 0.004026, 0.04393, 0.004007, 0.044, 0.004026, 0.04393, 0.004005, 0.04388, 0.004005, 0.04388, 0.004026, 0.04393, 0.004026, 0.04393, 0.003941, 0.04397, 0.003965, 0.04403, 0.004007, 0.044, 0.005233, 0.04425, 0.005251, 0.04391, 0.005251, 0.04388, 0.005232, 0.04421, 0.005251, 0.04391, 0.005303, 0.04389, 0.005302, 0.04386, 0.005251, 0.04388, 0.005303, 0.04389, 0.005511, 0.04393, 0.005511, 0.04388, 0.005302, 0.04386, 0.005511, 0.04393, 0.005606, 0.04404, 0.005607, 0.04399, 0.005511, 0.04388, 0.005606, 0.04404, 0.005649, 0.04426, 0.005651, 0.0442, 0.005607, 0.04399, 0.005251, 0.04391, 0.005511, 0.04393, 0.005303, 0.04389, 0.005511, 0.04388, 0.005251, 0.04388, 0.005302, 0.04386, 0.005651, 0.0442, 0.005232, 0.04421, 0.005607, 0.04399, 0.005607, 0.04399, 0.005232, 0.04421, 0.005251, 0.04388, 0.005511, 0.04388, 0.005233, 0.04425, 0.005606, 0.04404, 0.005511, 0.04393, 0.005251, 0.04391, 0.005233, 0.04425, 0.005649, 0.04426, 0.005606, 0.04404, 0.03636, 0.0445, 0.03633, 0.04444, 0.0363, 0.04445, 0.03634, 0.04451, 0.03731, 0.04461, 0.03729, 0.0447, 0.03727, 0.0447, 0.03729, 0.04461, 0.0367, 0.04463, 0.03681, 0.04465, 0.03685, 0.04463, 0.03674, 0.04461, 0.03681, 0.04465, 0.0367, 0.04463, 0.03669, 0.04449, 0.0368, 0.04451, 0.0368, 0.04451, 0.03669, 0.04449, 0.03674, 0.04447, 0.03685, 0.04449, 0.03685, 0.04449, 0.03674, 0.04447, 0.03674, 0.04461, 0.03685, 0.04463, 0.03717, 0.04472, 0.03695, 0.04463, 0.03691, 0.04465, 0.03715, 0.04472, 0.03717, 0.04455, 0.03715, 0.04472, 0.03691, 0.04465, 0.03717, 0.04455, 0.0369, 0.04455, 0.03695, 0.04452, 0.03719, 0.04454, 0.03717, 0.04472, 0.03695, 0.04452, 0.03695, 0.04463, 0.0366, 0.04459, 0.03643, 0.04457, 0.0366, 0.04449, 0.03664, 0.04447, 0.0366, 0.04449, 0.03638, 0.04444, 0.03641, 0.04442, 0.03665, 0.04457, 0.03641, 0.04442, 0.03645, 0.04455, 0.0366, 0.04459, 0.03665, 0.04457, 0.03645, 0.04455, 0.03643, 0.04457, 0.03729, 0.0447, 0.03717, 0.04472, 0.03715, 0.04472, 0.03727, 0.0447, 0.03731, 0.04461, 0.03719, 0.04454, 0.03717, 0.04472, 0.03729, 0.0447, 0.03729, 0.04461, 0.03717, 0.04455, 0.03719, 0.04454, 0.03731, 0.04461, 0.03727, 0.0447, 0.03715, 0.04472, 0.03717, 0.04455, 0.03729, 0.04461, 0.03643, 0.04457, 0.03634, 0.04451, 0.0363, 0.04445, 0.03638, 0.04444, 0.03641, 0.04442, 0.03638, 0.04444, 0.0363, 0.04445, 0.03633, 0.04444, 0.03645, 0.04455, 0.03641, 0.04442, 0.03633, 0.04444, 0.03636, 0.0445, 0.03643, 0.04457, 0.03645, 0.04455, 0.03636, 0.0445, 0.03634, 0.04451, 0.0366, 0.04449, 0.03643, 0.04457, 0.03638, 0.04444, 0.03717, 0.04455, 0.03691, 0.04465, 0.0369, 0.04455, 0.03719, 0.04454, 0.03695, 0.04452, 0.03717, 0.04472, 0.03665, 0.04457, 0.03664, 0.04447, 0.03641, 0.04442, 0.03669, 0.04449, 0.0367, 0.04463, 0.0366, 0.04459, 0.0366, 0.04449, 0.03674, 0.04447, 0.03669, 0.04449, 0.0366, 0.04449, 0.03664, 0.04447, 0.0367, 0.04463, 0.03674, 0.04461, 0.03665, 0.04457, 0.0366, 0.04459, 0.03674, 0.04461, 0.03674, 0.04447, 0.03664, 0.04447, 0.03665, 0.04457, 0.03685, 0.04463, 0.03681, 0.04465, 0.03691, 0.04465, 0.03695, 0.04463, 0.0368, 0.04451, 0.03685, 0.04449, 0.03695, 0.04452, 0.0369, 0.04455, 0.03685, 0.04449, 0.03685, 0.04463, 0.03695, 0.04463, 0.03695, 0.04452, 0.03681, 0.04465, 0.0368, 0.04451, 0.0369, 0.04455, 0.03691, 0.04465])
me_mesh.materials.append(mat_material_001)
me_mesh.materials.append(mat_material_002)
me_mesh.materials.append(mat_material_003)
me_mesh.materials.append(mat_material_004)
me_mesh.update()
me_mesh.normals_split_custom_set([tuple(v) for v in zip(*[iter([0.2201, 0.0, -0.9755, 0.2201, 0.0, -0.9755, 0.2201, 0.0, -0.9755, 0.2201, 0.0, -0.9755, -0.2201, 0.0, -0.9755, -0.2201, 0.0, -0.9755, -0.2201, 0.0, -0.9755, -0.2201, 0.0, -0.9755, -0.9378, 0.0, -0.3472, -0.9378, 0.0, -0.3472, -0.9378, 0.0, -0.3472, -0.9378, 0.0, -0.3472, -0.828, 0.0, 0.5608, -0.828, 0.0, 0.5608, -0.828, 0.0, 0.5608, -0.828, 0.0, 0.5608, -0.4355, 0.0, 0.9002, -0.4355, 0.0, 0.9002, -0.4355, 0.0, 0.9002, -0.4355, 0.0, 0.9002, -0.02725, -1.916e-06, 0.9996, -0.02725, -1.916e-06, 0.9996, -0.02725, -1.916e-06, 0.9996, -0.02725, -1.916e-06, 0.9996, 0.4355, 0.0, 0.9002, 0.4355, 0.0, 0.9002, 0.4355, 0.0, 0.9002, 0.4355, 0.0, 0.9002, 0.828, 0.0, 0.5608, 0.828, 0.0, 0.5608, 0.828, 0.0, 0.5608, 0.828, 0.0, 0.5608, 0.9378, 0.0, -0.3472, 0.9378, 0.0, -0.3472, 0.9378, 0.0, -0.3472, 0.9378, 0.0, -0.3472, 0.02725, -1.862e-06, 0.9996, 0.02725, -1.862e-06, 0.9996, 0.02725, -1.862e-06, 0.9996, 0.02725, -1.862e-06, 0.9996, -0.001757, 0.9738, 0.2273, -0.001757, 0.9738, 0.2273, -0.001757, 0.9738, 0.2273, -0.001757, 0.9738, 0.2273, -0.009754, 0.9982, -0.05917, -0.009754, 0.9982, -0.05917, -0.009754, 0.9982, -0.05917, -0.009754, 0.9982, -0.05917, 0.001757, -0.9738, 0.2273, 0.001757, -0.9738, 0.2273, 0.001757, -0.9738, 0.2273, 0.001757, -0.9738, 0.2273, 0.009754, 0.9982, -0.05917, 0.009754, 0.9982, -0.05917, 0.009754, 0.9982, -0.05917, 0.009754, 0.9982, -0.05917, 0.001757, 0.9738, 0.2273, 0.001757, 0.9738, 0.2273, 0.001757, 0.9738, 0.2273, 0.001757, 0.9738, 0.2273, -0.009754, -0.9982, -0.05917, -0.009754, -0.9982, -0.05917, -0.009754, -0.9982, -0.05917, -0.009754, -0.9982, -0.05917, -0.001757, -0.9738, 0.2273, -0.001757, -0.9738, 0.2273, -0.001757, -0.9738, 0.2273, -0.001757, -0.9738, 0.2273, 0.009754, -0.9982, -0.05917, 0.009754, -0.9982, -0.05917, 0.009754, -0.9982, -0.05917, 0.009754, -0.9982, -0.05917, 0.01176, -1.188e-06, -0.9999, 0.01176, -1.188e-06, -0.9999, 0.01176, -1.188e-06, -0.9999, 0.01176, -1.188e-06, -0.9999, -0.01176, -5.94e-07, -0.9999, -0.01176, -5.94e-07, -0.9999, -0.01176, -5.94e-07, -0.9999, -0.01176, -5.94e-07, -0.9999, -0.009, 0.9886, -0.1504, -0.009, 0.9886, -0.1504, -0.009, 0.9886, -0.1504, -0.009, 0.9886, -0.1504, -0.003103, 0.9952, -0.09812, -0.003103, 0.9952, -0.09812, -0.003103, 0.9952, -0.09812, -0.003103, 0.9952, -0.09812, 0.009082, -0.9976, -0.06863, 0.009082, -0.9976, -0.06863, 0.009082, -0.9976, -0.06863, 0.009082, -0.9976, -0.06863, 0.00343, -0.9994, -0.03564, 0.00343, -0.9994, -0.03564, 0.00343, -0.9994, -0.03564, 0.00343, -0.9994, -0.03564, 0.003103, 0.9952, -0.09812, 0.003103, 0.9952, -0.09812, 0.003103, 0.9952, -0.09812, 0.003103, 0.9952, -0.09812, 0.009, 0.9886, -0.1504, 0.009, 0.9886, -0.1504, 0.009, 0.9886, -0.1504, 0.009, 0.9886, -0.1504, -0.00343, -0.9994, -0.03564, -0.00343, -0.9994, -0.03564, -0.00343, -0.9994, -0.03564, -0.00343, -0.9994, -0.03564, -0.009082, -0.9976, -0.06863, -0.009082, -0.9976, -0.06863, -0.009082, -0.9976, -0.06863, -0.009082, -0.9976, -0.06863, -0.9611, 7.693e-05, -0.2761, -0.9611, 7.693e-05, -0.2761, -0.9611, 7.693e-05, -0.2761, -0.9611, 7.693e-05, -0.2761, -0.85, 9.35e-05, -0.5267, -0.85, 9.35e-05, -0.5267, -0.85, 9.35e-05, -0.5267, -0.85, 9.35e-05, -0.5267, 0.0, 0.0, -1.0, 0.0, 0.0, -1.0, 0.0, 0.0, -1.0, 0.0, 0.0, -1.0, 0.85, 9.762e-05, -0.5267, 0.85, 9.762e-05, -0.5267, 0.85, 9.762e-05, -0.5267, 0.85, 9.762e-05, -0.5267, 0.9611, 8.174e-05, -0.2761, 0.9611, 8.174e-05, -0.2761, 0.9611, 8.174e-05, -0.2761, 0.9611, 8.174e-05, -0.2761, 0.0, 0.0, -1.0, 0.0, 0.0, -1.0, 0.0, 0.0, -1.0, 0.0, 0.0, -1.0, 0.0, 0.998, -0.06363, 0.0, 0.998, -0.06363, 0.0, 0.998, -0.06363, 0.0, 0.998, -0.06363, 0.0, 0.998, -0.06363, 0.0, 0.998, -0.06363, 0.0, -0.998, -0.06363, 0.0, -0.998, -0.06363, 0.0, -0.998, -0.06363, 0.0, -0.998, -0.06363, 0.0, -0.998, -0.06363, 0.0, -0.998, -0.06363, 6.298e-07, 0.0, -1.0, 6.298e-07, 0.0, -1.0, 6.298e-07, 0.0, -1.0, 6.298e-07, 0.0, -1.0, -0.866, 0.0, -0.5, -0.866, 0.0, -0.5, -0.866, 0.0, -0.5, -0.866, 0.0, -0.5, -0.866, 0.0, 0.5, -0.866, 0.0, 0.5, -0.866, 0.0, 0.5, -0.866, 0.0, 0.5, -1.26e-06, 0.0, 1.0, -1.26e-06, 0.0, 1.0, -1.26e-06, 0.0, 1.0, -1.26e-06, 0.0, 1.0, 0.866, 0.0, 0.5, 0.866, 0.0, 0.5, 0.866, 0.0, 0.5, 0.866, 0.0, 0.5, 0.866, 0.0, -0.5, 0.866, 0.0, -0.5, 0.866, 0.0, -0.5, 0.866, 0.0, -0.5, 1.193e-06, 0.0, -1.0, 1.193e-06, 0.0, -1.0, 1.193e-06, 0.0, -1.0, 1.193e-06, 0.0, -1.0, -1.193e-06, 0.0, -1.0, -1.193e-06, 0.0, -1.0, -1.193e-06, 0.0, -1.0, -1.193e-06, 0.0, -1.0, -0.6271, 0.0, -0.7789, -0.6271, 0.0, -0.7789, -0.6271, 0.0, -0.7789, -0.6271, 0.0, -0.7789, -0.9292, 0.0, 0.3696, -0.9292, 0.0, 0.3696, -0.9292, 0.0, 0.3696, -0.9292, 0.0, 0.3696, -0.3191, 0.0, 0.9477, -0.3191, 0.0, 0.9477, -0.3191, 0.0, 0.9477, -0.3191, 0.0, 0.9477, -0.05424, 0.0, 0.9985, -0.05424, 0.0, 0.9985, -0.05424, 0.0, 0.9985, -0.05424, 0.0, 0.9985, 0.3191, 0.0, 0.9477, 0.3191, 0.0, 0.9477, 0.3191, 0.0, 0.9477, 0.3191, 0.0, 0.9477, 0.9292, 0.0, 0.3696, 0.9292, 0.0, 0.3696, 0.9292, 0.0, 0.3696, 0.9292, 0.0, 0.3696, 0.6271, 0.0, -0.7789, 0.6271, 0.0, -0.7789, 0.6271, 0.0, -0.7789, 0.6271, 0.0, -0.7789, -0.002136, -0.9992, -0.03932, -0.002136, -0.9992, -0.03932, -0.002136, -0.9992, -0.03932, -0.002136, 0.9992, -0.03932, -0.002136, 0.9992, -0.03932, -0.002136, 0.9992, -0.03932, 0.05424, 0.0, 0.9985, 0.05424, 0.0, 0.9985, 0.05424, 0.0, 0.9985, 0.05424, 0.0, 0.9985, -0.04237, -0.9977, -0.05262, -0.04237, -0.9977, -0.05262, -0.04237, -0.9977, -0.05262, -0.04237, 0.9977, -0.05262, -0.04237, 0.9977, -0.05262, -0.04237, 0.9977, -0.05262, -0.003986, 0.999, -0.04528, -0.003986, 0.999, -0.04528, -0.003986, 0.999, -0.04528, -0.003986, 0.999, -0.04528, 0.04237, 0.9977, -0.05262, 0.04237, 0.9977, -0.05262, 0.04237, 0.9977, -0.05262, 0.002136, 0.9992, -0.03932, 0.002136, 0.9992, -0.03932, 0.002136, 0.9992, -0.03932, 0.003986, 0.999, -0.04528, 0.003986, 0.999, -0.04528, 0.003986, 0.999, -0.04528, 0.003986, 0.999, -0.04528, 0.003986, -0.999, -0.04528, 0.003986, -0.999, -0.04528, 0.003986, -0.999, -0.04528, 0.003986, -0.999, -0.04528, 0.002136, -0.9992, -0.03932, 0.002136, -0.9992, -0.03932, 0.002136, -0.9992, -0.03932, -0.003986, -0.999, -0.04528, -0.003986, -0.999, -0.04528, -0.003986, -0.999, -0.04528, -0.003986, -0.999, -0.04528, 0.04237, -0.9977, -0.05262, 0.04237, -0.9977, -0.05262, 0.04237, -0.9977, -0.05262, 0.2201, 0.0, -0.9755, 0.2201, 0.0, -0.9755, 0.2201, 0.0, -0.9755, 0.2201, 0.0, -0.9755, 0.009952, -1.172e-06, -1.0, 0.009952, -1.172e-06, -1.0, 0.009952, -1.172e-06, -1.0, 0.009952, -1.172e-06, -1.0, -0.2201, 0.0, -0.9755, -0.2201, 0.0, -0.9755, -0.2201, 0.0, -0.9755, -0.2201, 0.0, -0.9755, -0.9378, 0.0, -0.3472, -0.9378, 0.0, -0.3472, -0.9378, 0.0, -0.3472, -0.9378, 0.0, -0.3472, -0.828, 0.0, 0.5608, -0.828, 0.0, 0.5608, -0.828, 0.0, 0.5608, -0.828, 0.0, 0.5608, -0.4355, 0.0, 0.9002, -0.4355, 0.0, 0.9002, -0.4355, 0.0, 0.9002, -0.4355, 0.0, 0.9002, -0.02725, -1.916e-06, 0.9996, -0.02725, -1.916e-06, 0.9996, -0.02725, -1.916e-06, 0.9996, -0.02725, -1.916e-06, 0.9996, 0.4355, 0.0, 0.9002, 0.4355, 0.0, 0.9002, 0.4355, 0.0, 0.9002, 0.4355, 0.0, 0.9002, 0.828, 0.0, 0.5608, 0.828, 0.0, 0.5608, 0.828, 0.0, 0.5608, 0.828, 0.0, 0.5608, 0.9378, 0.0, -0.3472, 0.9378, 0.0, -0.3472, 0.9378, 0.0, -0.3472, 0.9378, 0.0, -0.3472, -0.009952, -1.172e-06, -1.0, -0.009952, -1.172e-06, -1.0, -0.009952, -1.172e-06, -1.0, -0.009952, -1.172e-06, -1.0, 0.02725, -1.862e-06, 0.9996, 0.02725, -1.862e-06, 0.9996, 0.02725, -1.862e-06, 0.9996, 0.02725, -1.862e-06, 0.9996, 0.009745, -0.9982, -0.0591, 0.009745, -0.9982, -0.0591, 0.009745, -0.9982, -0.0591, 0.009745, -0.9982, -0.0591, -0.008461, 0.9893, -0.1456, -0.008461, 0.9893, -0.1456, -0.008461, 0.9893, -0.1456, -0.008461, 0.9893, -0.1456, -0.001757, 0.9738, 0.2273, -0.001757, 0.9738, 0.2273, -0.001757, 0.9738, 0.2273, -0.001757, 0.9738, 0.2273, -0.0027, 0.9958, -0.09193, -0.0027, 0.9958, -0.09193, -0.0027, 0.9958, -0.09193, -0.0027, 0.9958, -0.09193, -0.009745, 0.9982, -0.0591, -0.009745, 0.9982, -0.0591, -0.009745, 0.9982, -0.0591, -0.009745, 0.9982, -0.0591, 0.008535, -0.9979, -0.06365, 0.008535, -0.9979, -0.06365, 0.008535, -0.9979, -0.06365, 0.008535, -0.9979, -0.06365, 0.001757, -0.9738, 0.2273, 0.001757, -0.9738, 0.2273, 0.001757, -0.9738, 0.2273, 0.001757, -0.9738, 0.2273, 0.002986, -0.9995, -0.03004, 0.002986, -0.9995, -0.03004, 0.002986, -0.9995, -0.03004, 0.002986, -0.9995, -0.03004, 0.0027, 0.9958, -0.09193, 0.0027, 0.9958, -0.09193, 0.0027, 0.9958, -0.09193, 0.0027, 0.9958, -0.09193, 0.008461, 0.9893, -0.1456, 0.008461, 0.9893, -0.1456, 0.008461, 0.9893, -0.1456, 0.008461, 0.9893, -0.1456, 0.009745, 0.9982, -0.0591, 0.009745, 0.9982, -0.0591, 0.009745, 0.9982, -0.0591, 0.009745, 0.9982, -0.0591, 0.001757, 0.9738, 0.2273, 0.001757, 0.9738, 0.2273, 0.001757, 0.9738, 0.2273, 0.001757, 0.9738, 0.2273, -0.002986, -0.9995, -0.03004, -0.002986, -0.9995, -0.03004, -0.002986, -0.9995, -0.03004, -0.002986, -0.9995, -0.03004, -0.008535, -0.9979, -0.06365, -0.008535, -0.9979, -0.06365, -0.008535, -0.9979, -0.06365, -0.008535, -0.9979, -0.06365, -0.009745, -0.9982, -0.0591, -0.009745, -0.9982, -0.0591, -0.009745, -0.9982, -0.0591, -0.009745, -0.9982, -0.0591, -0.001757, -0.9738, 0.2273, -0.001757, -0.9738, 0.2273, -0.001757, -0.9738, 0.2273, -0.001757, -0.9738, 0.2273, -6.298e-07, 0.0, -1.0, -6.298e-07, 0.0, -1.0, -6.298e-07, 0.0, -1.0, -6.298e-07, 0.0, -1.0, 0.866, 0.0, -0.5, 0.866, 0.0, -0.5, 0.866, 0.0, -0.5, 0.866, 0.0, -0.5, 0.866, 0.0, 0.5, 0.866, 0.0, 0.5, 0.866, 0.0, 0.5, 0.866, 0.0, 0.5, 1.26e-06, 0.0, 1.0, 1.26e-06, 0.0, 1.0, 1.26e-06, 0.0, 1.0, 1.26e-06, 0.0, 1.0, -0.866, 0.0, 0.5, -0.866, 0.0, 0.5, -0.866, 0.0, 0.5, -0.866, 0.0, 0.5, -0.866, 0.0, -0.5, -0.866, 0.0, -0.5, -0.866, 0.0, -0.5, -0.866, 0.0, -0.5, 1.147e-07, 1.0, 0.0, 1.147e-07, 1.0, 0.0, 1.147e-07, 1.0, 0.0, 1.147e-07, 1.0, 0.0, -0.866, -0.5, 0.0, -0.866, -0.5, 0.0, -0.866, -0.5, 0.0, -0.866, -0.5, 0.0, 0.0, -1.0, 0.0, 0.0, -1.0, 0.0, 0.0, -1.0, 0.0, 0.0, -1.0, 0.0, 0.866, -0.5, 0.0, 0.866, -0.5, 0.0, 0.866, -0.5, 0.0, 0.866, -0.5, 0.0, 0.8641, 0.5003, -0.05567, 0.8641, 0.5003, -0.05567, 0.8641, 0.5003, -0.05567, 0.8641, 0.5003, -0.05567, 2.873e-07, 0.0, 1.0, 2.873e-07, 0.0, 1.0, 2.873e-07, 0.0, 1.0, 2.873e-07, 0.0, 1.0, 9.583e-08, 0.9379, 0.3468, 9.583e-08, 0.9379, 0.3468, 9.583e-08, 0.9379, 0.3468, 9.583e-08, 0.9379, 0.3468, -0.8123, 0.469, 0.3468, -0.8123, 0.469, 0.3468, -0.8123, 0.469, 0.3468, -0.8123, 0.469, 0.3468, -0.8123, -0.469, 0.3468, -0.8123, -0.469, 0.3468, -0.8123, -0.469, 0.3468, -0.8123, -0.469, 0.3468, 0.0, -0.9379, 0.3468, 0.0, -0.9379, 0.3468, 0.0, -0.9379, 0.3468, 0.0, -0.9379, 0.3468, 0.8123, -0.469, 0.3468, 0.8123, -0.469, 0.3468, 0.8123, -0.469, 0.3468, 0.8123, -0.469, 0.3468, 0.8123, 0.469, 0.3468, 0.8123, 0.469, 0.3468, 0.8123, 0.469, 0.3468, 0.8123, 0.469, 0.3468, 0.857, 0.4948, -0.1437, 0.857, 0.4948, -0.1437, 0.857, 0.4948, -0.1437, 0.857, 0.4948, -0.1437, 0.857, -0.4948, -0.1437, 0.857, -0.4948, -0.1437, 0.857, -0.4948, -0.1437, 0.857, -0.4948, -0.1437, 0.0, -0.9896, -0.1437, 0.0, -0.9896, -0.1437, 0.0, -0.9896, -0.1437, 0.0, -0.9896, -0.1437, -0.857, -0.4948, -0.1437, -0.857, -0.4948, -0.1437, -0.857, -0.4948, -0.1437, -0.857, -0.4948, -0.1437, -0.857, 0.4948, -0.1437, -0.857, 0.4948, -0.1437, -0.857, 0.4948, -0.1437, -0.857, 0.4948, -0.1437, 0.0, 0.9896, -0.1437, 0.0, 0.9896, -0.1437, 0.0, 0.9896, -0.1437, 0.0, 0.9896, -0.1437, 0.8647, -0.4992, -0.05631, 0.8647, -0.4992, -0.05631, 0.8647, -0.4992, -0.05631, 0.8647, -0.4992, -0.05631, 0.0, -0.9984, -0.05631, 0.0, -0.9984, -0.05631, 0.0, -0.9984, -0.05631, 0.0, -0.9984, -0.05631, -0.8647, -0.4992, -0.05631, -0.8647, -0.4992, -0.05631, -0.8647, -0.4992, -0.05631, -0.8647, -0.4992, -0.05631, 0.0, 0.9984, -0.05631, 0.0, 0.9984, -0.05631, 0.0, 0.9984, -0.05631, 0.0, 0.9984, -0.05631, 0.8509, 0.4913, -0.186, 0.8509, 0.4913, -0.186, 0.8509, 0.4913, -0.186, 0.8509, 0.4913, -0.186, 0.8509, -0.4913, -0.186, 0.8509, -0.4913, -0.186, 0.8509, -0.4913, -0.186, 0.8509, -0.4913, -0.186, 0.0, -0.9826, -0.186, 0.0, -0.9826, -0.186, 0.0, -0.9826, -0.186, 0.0, -0.9826, -0.186, -0.8509, -0.4913, -0.186, -0.8509, -0.4913, -0.186, -0.8509, -0.4913, -0.186, -0.8509, -0.4913, -0.186, -0.8509, 0.4913, -0.186, -0.8509, 0.4913, -0.186, -0.8509, 0.4913, -0.186, -0.8509, 0.4913, -0.186, 0.0, 0.9826, -0.186, 0.0, 0.9826, -0.186, 0.0, 0.9826, -0.186, 0.0, 0.9826, -0.186, 0.811, 0.4682, -0.3507, 0.811, 0.4682, -0.3507, 0.811, 0.4682, -0.3507, 0.811, -0.4682, -0.3507, 0.811, -0.4682, -0.3507, 0.811, -0.4682, -0.3507, 0.0, -0.9365, -0.3507, 0.0, -0.9365, -0.3507, 0.0, -0.9365, -0.3507, -0.811, -0.4682, -0.3507, -0.811, -0.4682, -0.3507, -0.811, -0.4682, -0.3507, -0.811, 0.4682, -0.3507, -0.811, 0.4682, -0.3507, -0.811, 0.4682, -0.3507, 0.0, 0.9365, -0.3507, 0.0, 0.9365, -0.3507, 0.0, 0.9365, -0.3507, -0.8656, 0.5007, -0.0004716, -0.8656, 0.5007, -0.0004716, -0.8656, 0.5007, -0.0004716, -0.8656, 0.5007, -0.0004716, 0.8647, 0.4992, -0.05631, 0.8647, 0.4992, -0.05631, 0.8647, 0.4992, -0.05631, 0.8647, 0.4992, -0.05631, -0.866, 0.5, 3.752e-08, -0.866, 0.5, 3.752e-08, -0.866, 0.5, 3.752e-08, -0.866, 0.5, 3.752e-08, -0.8647, 0.4992, -0.05631, -0.8647, 0.4992, -0.05631, -0.8647, 0.4992, -0.05631, -0.8647, 0.4992, -0.05631, 0.866, 0.5, 1.251e-08, 0.866, 0.5, 1.251e-08, 0.866, 0.5, 1.251e-08, 0.866, 0.5, 1.251e-08, 0.8656, 0.5007, -0.0004716, 0.8656, 0.5007, -0.0004716, 0.8656, 0.5007, -0.0004716, 0.8656, 0.5007, -0.0004716, -0.8641, 0.5003, -0.05567, -0.8641, 0.5003, -0.05567, -0.8641, 0.5003, -0.05567, -0.8641, 0.5003, -0.05567, 0.0, 0.9815, -0.1916, 0.0, 0.9815, -0.1916, 0.0, 0.9815, -0.1916, 0.0, 0.9815, -0.1916, 3.125e-07, 0.9964, 0.08529, 3.125e-07, 0.9964, 0.08529, 3.125e-07, 0.9964, 0.08529, 3.125e-07, 0.9964, 0.08529, 0.01913, 0.5591, -0.8289, 0.01913, 0.5591, -0.8289, 0.01913, 0.5591, -0.8289, 0.01913, 0.5591, -0.8289, -0.01913, 0.5591, -0.8289, -0.01913, 0.5591, -0.8289, -0.01913, 0.5591, -0.8289, -0.01913, 0.5591, -0.8289, 0.0, 0.5447, -0.8386, 0.0, 0.5447, -0.8386, 0.0, 0.5447, -0.8386, 0.0, 0.5447, -0.8386, -0.09467, 0.9567, -0.2754, -0.09467, 0.9567, -0.2754, -0.09467, 0.9567, -0.2754, -0.09467, 0.9567, -0.2754, 0.09467, 0.9566, -0.2754, 0.09467, 0.9566, -0.2754, 0.09467, 0.9566, -0.2754, 0.09467, 0.9566, -0.2754, -0.109, 0.9755, 0.1911, -0.109, 0.9755, 0.1911, -0.109, 0.9755, 0.1911, -0.109, 0.9755, 0.1911, 0.109, 0.9755, 0.1911, 0.109, 0.9755, 0.1911, 0.109, 0.9755, 0.1911, 0.109, 0.9755, 0.1911, 0.02317, 0.5374, 0.843, 0.02317, 0.5374, 0.843, 0.02317, 0.5374, 0.843, 0.02317, 0.5374, 0.843, -2.118e-07, 0.5182, 0.8552, -2.118e-07, 0.5182, 0.8552, -2.118e-07, 0.5182, 0.8552, -2.118e-07, 0.5182, 0.8552, -0.02317, 0.5374, 0.843, -0.02317, 0.5374, 0.843, -0.02317, 0.5374, 0.843, -0.02317, 0.5374, 0.843, -0.6506, 0.126, -0.7489, -0.6506, 0.126, -0.7489, -0.6506, 0.126, -0.7489, 0.6506, 0.126, -0.7489, 0.6506, 0.126, -0.7489, 0.6506, 0.126, -0.7489, 1.918e-07, 0.1552, -0.9879, 1.918e-07, 0.1552, -0.9879, 1.918e-07, 0.1552, -0.9879, 1.918e-07, 0.1552, -0.9879, -0.8173, 0.531, -0.2237, -0.8173, 0.531, -0.2237, -0.8173, 0.531, -0.2237, -0.8173, 0.531, -0.2237, 0.8173, 0.531, -0.2237, 0.8173, 0.531, -0.2237, 0.8173, 0.531, -0.2237, 0.8173, 0.531, -0.2237, -0.821, 0.543, 0.1763, -0.821, 0.543, 0.1763, -0.821, 0.543, 0.1763, -0.821, 0.543, 0.1763, 0.821, 0.543, 0.1763, 0.821, 0.543, 0.1763, 0.821, 0.543, 0.1763, 0.821, 0.543, 0.1763, -0.6211, 0.1073, 0.7764, -0.6211, 0.1073, 0.7764, -0.6211, 0.1073, 0.7764, 1.394e-06, 0.1392, 0.9903, 1.394e-06, 0.1392, 0.9903, 1.394e-06, 0.1392, 0.9903, 1.394e-06, 0.1392, 0.9903, 0.6211, 0.1073, 0.7764, 0.6211, 0.1073, 0.7764, 0.6211, 0.1073, 0.7764, 0.0, 0.0, 1.0, 0.0, 0.0, 1.0, 0.0, 0.0, 1.0, 0.0, 0.0, 1.0, -2.582e-07, 0.0, 1.0, -2.582e-07, 0.0, 1.0, -2.582e-07, 0.0, 1.0, -2.582e-07, 0.0, 1.0, 0.0, 0.0, 1.0, 0.0, 0.0, 1.0, 0.0, 0.0, 1.0, 0.0, 0.0, 1.0, 0.0, 0.0, 1.0, 0.0, 0.0, 1.0, 0.0, 0.0, 1.0, 0.0, 0.0, 1.0, 0.0, 0.0, 1.0, 0.0, 0.0, 1.0, 0.0, 0.0, 1.0, 0.0, 0.0, 1.0, 0.0, 0.0, 1.0, 0.0, 0.0, 1.0, 0.0, 0.0, 1.0, 0.0, 0.0, 1.0, 0.0, 1.0, 0.0, 0.0, 1.0, 0.0, 0.0, 1.0, 0.0, 0.0, 1.0, 0.0, -0.866, 0.5, 0.0, -0.866, 0.5, 0.0, -0.866, 0.5, 0.0, -0.866, 0.5, 0.0, -0.866, -0.5, 0.0, -0.866, -0.5, 0.0, -0.866, -0.5, 0.0, -0.866, -0.5, 0.0, 0.0, -1.0, 0.0, 0.0, -1.0, 0.0, 0.0, -1.0, 0.0, 0.0, -1.0, 0.0, 0.866, -0.5, 0.0, 0.866, -0.5, 0.0, 0.866, -0.5, 0.0, 0.866, -0.5, 0.0, 0.866, 0.5, 0.0, 0.866, 0.5, 0.0, 0.866, 0.5, 0.0, 0.866, 0.5, 0.0, 0.0, 0.0, 1.0, 0.0, 0.0, 1.0, 0.0, 0.0, 1.0, 0.0, 0.0, 1.0, 0.0, 1.738e-06, -1.0, 0.0, 1.738e-06, -1.0, 0.0, 1.738e-06, -1.0, 0.0, 1.738e-06, -1.0, 0.0, 0.7591, -0.651, 0.0, 0.7591, -0.651, 0.0, 0.7591, -0.651, 0.0, 0.7591, -0.651, 0.0, 0.9643, 0.2649, 0.0, 0.9643, 0.2649, 0.0, 0.9643, 0.2649, 0.0, 0.9643, 0.2649, 0.0, 0.4383, 0.8988, 0.0, 0.4383, 0.8988, 0.0, 0.4383, 0.8988, 0.0, 0.4383, 0.8988, 0.0, 0.07843, 0.9969, 0.0, 0.07843, 0.9969, 0.0, 0.07843, 0.9969, 0.0, 0.07843, 0.9969, -0.996, 0.06816, -0.05845, -0.996, 0.06816, -0.05845, -0.996, 0.06816, -0.05845, 0.996, 0.06816, -0.05845, 0.996, 0.06816, -0.05845, 0.996, 0.06816, -0.05845, 0.999, -0.003441, -0.04374, 0.999, -0.003441, -0.04374, 0.999, -0.003441, -0.04374, 0.9987, -0.006422, -0.05037, 0.9987, -0.006422, -0.05037, 0.9987, -0.006422, -0.05037, 0.9987, -0.006422, -0.05037, -0.9987, -0.006422, -0.05037, -0.9987, -0.006422, -0.05037, -0.9987, -0.006422, -0.05037, -0.9987, -0.006422, -0.05037, -0.999, -0.003441, -0.04374, -0.999, -0.003441, -0.04374, -0.999, -0.003441, -0.04374, 1.0, -7.453e-07, 0.0, 1.0, -7.453e-07, 0.0, 1.0, -7.453e-07, 0.0, 1.0, -7.453e-07, 0.0, -1.0, -7.453e-07, 0.0, -1.0, -7.453e-07, 0.0, -1.0, -7.453e-07, 0.0, -1.0, -7.453e-07, 0.0, 0.0, -1.0, -3.306e-07, 0.0, -1.0, -3.306e-07, 0.0, -1.0, -3.306e-07, 0.0, -1.0, -3.306e-07, 0.0, 7.545e-07, 1.0, 0.0, 7.545e-07, 1.0, 0.0, 7.545e-07, 1.0, 0.0, 7.545e-07, 1.0, 0.0, 1.0, 1.102e-07, 0.0, 1.0, 1.102e-07, 0.0, 1.0, 1.102e-07, 0.0, 1.0, 1.102e-07, 0.0, 0.0, -1.0, 0.0, 0.0, -1.0, 0.0, 0.0, -1.0, 0.0, 0.0, -1.0, 0.05352, -0.9942, 0.093, 0.05355, -0.9942, 0.09299, 0.05354, -0.9942, 0.09299, 0.05355, -0.9942, 0.09299, 0.04129, 0.2348, 0.9712, 0.04129, 0.2348, 0.9712, 0.04129, 0.2348, 0.9712, 0.05352, 0.9942, -0.093, 0.05355, 0.9942, -0.09299, 0.05354, 0.9942, -0.093, 0.05355, 0.9942, -0.09299, -0.1819, -3.234e-06, -0.9833, -0.1819, -1.88e-06, -0.9833, -0.1819, 4.214e-07, -0.9833, 0.1913, 7.353e-07, 0.9815, 0.1913, -4.562e-06, 0.9815, 0.1913, 3.215e-06, 0.9815, -0.05299, 0.9935, 0.1006, -0.05297, 0.9935, 0.1006, -0.05301, 0.9935, 0.1006, -0.05297, 0.9935, 0.1007, -0.05043, 0.2537, -0.966, -0.05043, 0.2537, -0.966, -0.05043, 0.2537, -0.966, -0.05299, -0.9935, -0.1006, -0.05297, -0.9935, -0.1006, -0.05301, -0.9935, -0.1006, -0.05297, -0.9935, -0.1007, -0.3684, -0.913, 0.1751, -0.3684, -0.913, 0.1751, -0.3684, -0.913, 0.1751, -0.3684, -0.913, 0.1751, -0.06743, -0.2828, -0.9568, -0.06743, -0.2828, -0.9568, -0.06743, -0.2828, -0.9568, -0.06743, -0.2828, -0.9568, -0.3703, 0.9123, -0.175, -0.3703, 0.9123, -0.175, -0.3703, 0.9123, -0.175, -0.3703, 0.9123, -0.175, -0.06811, 0.2828, 0.9567, -0.06811, 0.2828, 0.9567, -0.06811, 0.2828, 0.9567, -0.06811, 0.2828, 0.9567, 0.06898, -0.2957, 0.9528, 0.06898, -0.2957, 0.9528, 0.06898, -0.2957, 0.9528, 0.06898, -0.2957, 0.9528, 0.366, 0.913, 0.1804, 0.366, 0.913, 0.1804, 0.366, 0.913, 0.1804, 0.366, 0.913, 0.1804, 0.06969, 0.2957, -0.9527, 0.06969, 0.2957, -0.9527, 0.06969, 0.2957, -0.9527, 0.06969, 0.2957, -0.9527, 0.3641, -0.9137, -0.1805, 0.3641, -0.9137, -0.1805, 0.3641, -0.9137, -0.1805, 0.3641, -0.9137, -0.1805, -0.05043, -0.2537, 0.966, -0.05043, -0.2537, 0.966, -0.05043, -0.2537, 0.966, -0.1819, 4.31e-06, 0.9833, -0.1819, 2.939e-06, 0.9833, -0.1819, 6.44e-07, 0.9833, 0.04128, -0.2348, -0.9712, 0.04128, -0.2348, -0.9712, 0.04128, -0.2348, -0.9712, 0.1913, -2.198e-06, -0.9815, 0.1913, 2.841e-07, -0.9815, 0.1913, -3.71e-06, -0.9815, -4.89e-07, 8.736e-07, 1.0, -4.89e-07, 8.736e-07, 1.0, 0.1913, -8.024e-06, 0.9815, 0.1913, 8.162e-06, 0.9815, 0.1894, 0.9819, 0.0, 0.1894, 0.9819, 0.0, -0.053, 0.9935, 0.1007, -0.053, 0.9935, 0.1007, 0.1894, -0.9819, 0.0, 0.1894, -0.9819, 0.0, -0.053, -0.9935, -0.1007, -0.053, -0.9935, -0.1007, -4.89e-07, 0.0, -1.0, -4.89e-07, 0.0, -1.0, 0.1913, 8.881e-06, -0.9815, 0.1913, -7.305e-06, -0.9815, -0.1954, -0.9807, -2.469e-07, -0.1954, -0.9807, -2.469e-07, 0.05353, -0.9942, 0.093, 0.05353, -0.9942, 0.09299, -0.1954, 0.9807, 1.852e-07, -0.1954, 0.9807, 1.852e-07, 0.05353, 0.9942, -0.093, 0.05353, 0.9942, -0.09299, 5.051e-07, 0.0, -1.0, 5.051e-07, 0.0, -1.0, -0.1819, 5.125e-07, -0.9833, -0.1819, -1.471e-06, -0.9833, 5.051e-07, 8.736e-07, 1.0, 5.051e-07, 8.736e-07, 1.0, -0.1819, 3.465e-07, 0.9833, -0.1819, 2.436e-06, 0.9833])] * 3)])

# ---- objects
ob_sm_prop_toy_plane_01 = bpy.data.objects.new('SM_Prop_Toy_Plane_01', me_mesh)

# ---- transforms, parenting, visibility, modifiers, constraints
ob_sm_prop_toy_plane_01.location = (0.0, 0.0, 0.0)
ob_sm_prop_toy_plane_01.rotation_euler = (1.571, -0.0, 0.0)
ob_sm_prop_toy_plane_01.scale = (0.01, 0.01, 0.01)
ob_sm_prop_toy_plane_01.color = (0.8, 0.8, 0.8, 1.0)

# ---- collection membership
scene.collection.objects.link(ob_sm_prop_toy_plane_01)

# ---- scene / render settings (as saved in the file)
scene.frame_start = 1; scene.frame_end = 250; scene.frame_set(1)
scene.render.engine = 'BLENDER_EEVEE_NEXT'
scene.cycles.sampling_pattern = 'TABULATED_SOBOL'
scene.view_settings.view_transform = 'Filmic'
bpy.context.view_layer.update()

# ---- added for rendering (the .blend has no active camera and no usable light): camera, sun
cam_auto = bpy.data.cameras.new('AutoCamera')
cam_auto.lens = 50.0
cam_auto.sensor_width = 36.0
cam_auto.clip_end = 1000.0
ob_auto_camera = bpy.data.objects.new('AutoCamera', cam_auto)
scene.collection.objects.link(ob_auto_camera)
ob_auto_camera.location = (0.538415, -0.635678, 0.438771)
ob_auto_camera.rotation_euler = (1.09748, -7.21219e-08, 0.694738)
scene.camera = ob_auto_camera
light_auto_sun = bpy.data.lights.new('AutoSun', 'SUN')
light_auto_sun.energy = 3.0
light_auto_sun.angle = 0.0523599
ob_auto_sun = bpy.data.objects.new('AutoSun', light_auto_sun)
scene.collection.objects.link(ob_auto_sun)
ob_auto_sun.rotation_euler = (0.872665, 0.174533, 0.523599)
bpy.context.view_layer.update()
